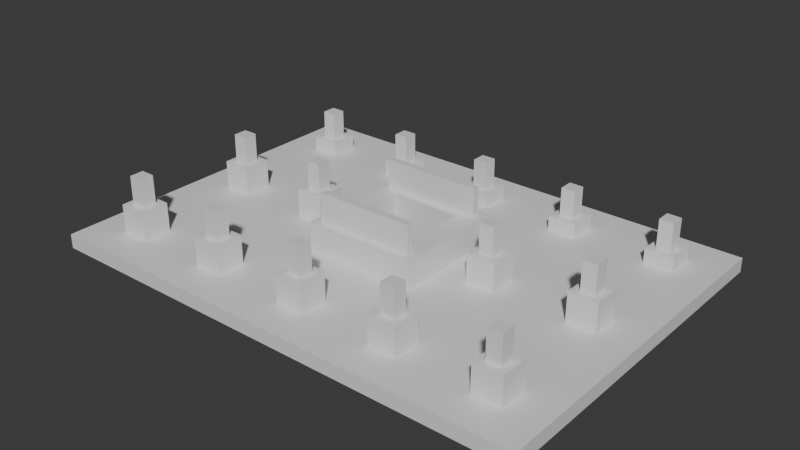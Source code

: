 # Source: Stage_Building_Glass_Top_01.blend  (saved by Blender 5.2.45; exported with 4.5.12 LTS)
import bpy
from mathutils import Matrix  # noqa: F401  (used for matrix-valued properties, if any)

bpy.ops.wm.read_factory_settings(use_empty=True)
scene = bpy.context.scene
scene.name = 'Scene'

# ---- collections
col_collection = bpy.data.collections.new('Collection'); scene.collection.children.link(col_collection)

# ---- materials (node trees are filled in below, after node groups)
mat_concrete = bpy.data.materials.new('Concrete')
mat_concrete.diffuse_color = (0.6, 0.6, 0.6, 1.0)
mat_rebar = bpy.data.materials.new('Rebar')
mat_rebar.diffuse_color = (0.15, 0.25, 0.6, 1.0)

# ---- material node trees
mat_concrete.use_nodes = True; mat_concrete.node_tree.nodes.clear()
_N = mat_concrete.node_tree.nodes; _L = mat_concrete.node_tree.links
n0 = _N.new('ShaderNodeBsdfPrincipled'); n0.name = 'Principled BSDF'; n0.location = (-200, 100)
n0.inputs[10].default_value = 0.005
n1 = _N.new('ShaderNodeOutputMaterial'); n1.name = 'Material Output'; n1.location = (200, 100)
_L.new(n0.outputs[0], n1.inputs[0])
n1.is_active_output = True
mat_rebar.use_nodes = True; mat_rebar.node_tree.nodes.clear()
_N = mat_rebar.node_tree.nodes; _L = mat_rebar.node_tree.links
n0 = _N.new('ShaderNodeBsdfPrincipled'); n0.name = 'Principled BSDF'; n0.location = (-200, 100)
n0.inputs[10].default_value = 0.005
n1 = _N.new('ShaderNodeOutputMaterial'); n1.name = 'Material Output'; n1.location = (200, 100)
_L.new(n0.outputs[0], n1.inputs[0])
n1.is_active_output = True

# ---- world
world_world = bpy.data.worlds.new('World'); scene.world = world_world
world_world.use_nodes = True; world_world.node_tree.nodes.clear()
_N = world_world.node_tree.nodes; _L = world_world.node_tree.links
n0 = _N.new('ShaderNodeOutputWorld'); n0.name = 'World Output'; n0.location = (200, 100)
n1 = _N.new('ShaderNodeBackground'); n1.name = 'Background'; n1.location = (-200, 100)
n1.inputs[0].default_value = (0.05088, 0.05088, 0.05088, 1.0)
_L.new(n1.outputs[0], n0.inputs[0])
n0.is_active_output = True
world_world.color = (0.05088, 0.05088, 0.05088)
world_world.sun_shadow_jitter_overblur = 0.0

# ---- meshes
me_stage_building_glass_top_01_concrete = bpy.data.meshes.new('Stage_Building_Glass_Top_01_Concrete')
me_stage_building_glass_top_01_concrete.from_pydata([(-3.2, -3.2, 0.0), (3.2, -3.2, 0.0), (-3.2, -2.8, 0.0), (3.2, -2.8, 0.0), (-3.2, -3.2, 2.4), (3.2, -3.2, 2.4), (-3.2, -2.8, 2.4), (3.2, -2.8, 2.4), (-3.2, -2.4, 0.0), (3.2, -2.4, 0.0), (-3.2, -2.0, 0.0), (3.2, -2.0, 0.0), (-3.2, -2.4, 2.4), (3.2, -2.4, 2.4), (-3.2, -2.0, 2.4), (3.2, -2.0, 2.4), (-3.2, -2.8, 0.0), (-2.8, -2.8, 0.0), (-3.2, -2.4, 0.0), (-2.8, -2.4, 0.0), (-3.2, -2.8, 2.4), (-2.8, -2.8, 2.4), (-3.2, -2.4, 2.4), (-2.8, -2.4, 2.4), (2.8, -2.8, 0.0), (3.2, -2.8, 0.0), (2.8, -2.4, 0.0), (3.2, -2.4, 0.0), (2.8, -2.8, 2.4), (3.2, -2.8, 2.4), (2.8, -2.4, 2.4), (3.2, -2.4, 2.4), (-3.2, 2.0, 0.0), (3.2, 2.0, 0.0), (-3.2, 2.4, 0.0), (3.2, 2.4, 0.0), (-3.2, 2.0, 2.4), (3.2, 2.0, 2.4), (-3.2, 2.4, 2.4), (3.2, 2.4, 2.4), (-3.2, 2.8, 0.0), (3.2, 2.8, 0.0), (-3.2, 3.2, 0.0), (3.2, 3.2, 0.0), (-3.2, 2.8, 2.4), (3.2, 2.8, 2.4), (-3.2, 3.2, 2.4), (3.2, 3.2, 2.4), (-3.2, 2.4, 0.0), (-2.8, 2.4, 0.0), (-3.2, 2.8, 0.0), (-2.8, 2.8, 0.0), (-3.2, 2.4, 2.4), (-2.8, 2.4, 2.4), (-3.2, 2.8, 2.4), (-2.8, 2.8, 2.4), (2.8, 2.4, 0.0), (3.2, 2.4, 0.0), (2.8, 2.8, 0.0), (3.2, 2.8, 0.0), (2.8, 2.4, 2.4), (3.2, 2.4, 2.4), (2.8, 2.8, 2.4), (3.2, 2.8, 2.4), (-3.2, -2.0, 0.0), (-2.0, -2.0, 0.0), (-3.2, 2.0, 0.0), (-2.0, 2.0, 0.0), (-3.2, -2.0, 2.4), (-2.0, -2.0, 2.4), (-3.2, 2.0, 2.4), (-2.0, 2.0, 2.4), (2.0, -2.0, 0.0), (3.2, -2.0, 0.0), (2.0, 2.0, 0.0), (3.2, 2.0, 0.0), (2.0, -2.0, 2.4), (3.2, -2.0, 2.4), (2.0, 2.0, 2.4), (3.2, 2.0, 2.4), (-14.0, -10.0, 0.0), (14.0, -10.0, 0.0), (-14.0, -3.2, 0.0), (14.0, -3.2, 0.0), (-14.0, -10.0, 0.8), (14.0, -10.0, 0.8), (-14.0, -3.2, 0.8), (14.0, -3.2, 0.8), (-14.0, -3.2, 0.0), (-3.2, -3.2, 0.0), (-14.0, 3.2, 0.0), (-3.2, 3.2, 0.0), (-14.0, -3.2, 0.8), (-3.2, -3.2, 0.8), (-14.0, 3.2, 0.8), (-3.2, 3.2, 0.8), (3.2, -3.2, 0.0), (14.0, -3.2, 0.0), (3.2, 3.2, 0.0), (14.0, 3.2, 0.0), (3.2, -3.2, 0.8), (14.0, -3.2, 0.8), (3.2, 3.2, 0.8), (14.0, 3.2, 0.8), (-14.0, 3.2, 0.0), (14.0, 3.2, 0.0), (-14.0, 10.0, 0.0), (14.0, 10.0, 0.0), (-14.0, 3.2, 0.8), (14.0, 3.2, 0.8), (-14.0, 10.0, 0.8), (14.0, 10.0, 0.8), (-12.0, -8.0, 0.8), (-10.4, -8.0, 0.8), (-12.0, -6.4, 0.8), (-10.4, -6.4, 0.8), (-12.0, -8.0, 2.4), (-10.4, -8.0, 2.4), (-12.0, -6.4, 2.4), (-10.4, -6.4, 2.4), (-12.0, -0.8, 0.8), (-10.4, -0.8, 0.8), (-12.0, 0.8, 0.8), (-10.4, 0.8, 0.8), (-12.0, -0.8, 2.4), (-10.4, -0.8, 2.4), (-12.0, 0.8, 2.4), (-10.4, 0.8, 2.4), (-12.0, 6.4, 0.8), (-10.4, 6.4, 0.8), (-12.0, 8.0, 0.8), (-10.4, 8.0, 0.8), (-12.0, 6.4, 1.6), (-10.4, 6.4, 1.6), (-12.0, 8.0, 1.6), (-10.4, 8.0, 1.6), (-6.4, -8.0, 0.8), (-4.8, -8.0, 0.8), (-6.4, -6.4, 0.8), (-4.8, -6.4, 0.8), (-6.4, -8.0, 2.4), (-4.8, -8.0, 2.4), (-6.4, -6.4, 2.4), (-4.8, -6.4, 2.4), (-6.4, -0.8, 0.8), (-4.8, -0.8, 0.8), (-6.4, 0.8, 0.8), (-4.8, 0.8, 0.8), (-6.4, -0.8, 2.4), (-4.8, -0.8, 2.4), (-6.4, 0.8, 2.4), (-4.8, 0.8, 2.4), (-6.4, 6.4, 0.8), (-4.8, 6.4, 0.8), (-6.4, 8.0, 0.8), (-4.8, 8.0, 0.8), (-6.4, 6.4, 1.6), (-4.8, 6.4, 1.6), (-6.4, 8.0, 1.6), (-4.8, 8.0, 1.6), (-0.8, -8.0, 0.8), (0.8, -8.0, 0.8), (-0.8, -6.4, 0.8), (0.8, -6.4, 0.8), (-0.8, -8.0, 2.4), (0.8, -8.0, 2.4), (-0.8, -6.4, 2.4), (0.8, -6.4, 2.4), (-0.8, 6.4, 0.8), (0.8, 6.4, 0.8), (-0.8, 8.0, 0.8), (0.8, 8.0, 0.8), (-0.8, 6.4, 1.6), (0.8, 6.4, 1.6), (-0.8, 8.0, 1.6), (0.8, 8.0, 1.6), (4.8, -8.0, 0.8), (6.4, -8.0, 0.8), (4.8, -6.4, 0.8), (6.4, -6.4, 0.8), (4.8, -8.0, 2.4), (6.4, -8.0, 2.4), (4.8, -6.4, 2.4), (6.4, -6.4, 2.4), (4.8, -0.8, 0.8), (6.4, -0.8, 0.8), (4.8, 0.8, 0.8), (6.4, 0.8, 0.8), (4.8, -0.8, 2.4), (6.4, -0.8, 2.4), (4.8, 0.8, 2.4), (6.4, 0.8, 2.4), (4.8, 6.4, 0.8), (6.4, 6.4, 0.8), (4.8, 8.0, 0.8), (6.4, 8.0, 0.8), (4.8, 6.4, 1.6), (6.4, 6.4, 1.6), (4.8, 8.0, 1.6), (6.4, 8.0, 1.6), (10.4, -8.0, 0.8), (12.0, -8.0, 0.8), (10.4, -6.4, 0.8), (12.0, -6.4, 0.8), (10.4, -8.0, 2.4), (12.0, -8.0, 2.4), (10.4, -6.4, 2.4), (12.0, -6.4, 2.4), (10.4, -0.8, 0.8), (12.0, -0.8, 0.8), (10.4, 0.8, 0.8), (12.0, 0.8, 0.8), (10.4, -0.8, 2.4), (12.0, -0.8, 2.4), (10.4, 0.8, 2.4), (12.0, 0.8, 2.4), (10.4, 6.4, 0.8), (12.0, 6.4, 0.8), (10.4, 8.0, 0.8), (12.0, 8.0, 0.8), (10.4, 6.4, 1.6), (12.0, 6.4, 1.6), (10.4, 8.0, 1.6), (12.0, 8.0, 1.6)], [], [(0, 2, 3, 1), (4, 5, 7, 6), (0, 1, 5, 4), (2, 6, 7, 3), (0, 4, 6, 2), (1, 3, 7, 5), (8, 10, 11, 9), (12, 13, 15, 14), (8, 9, 13, 12), (10, 14, 15, 11), (8, 12, 14, 10), (9, 11, 15, 13), (16, 18, 19, 17), (20, 21, 23, 22), (16, 17, 21, 20), (18, 22, 23, 19), (16, 20, 22, 18), (17, 19, 23, 21), (24, 26, 27, 25), (28, 29, 31, 30), (24, 25, 29, 28), (26, 30, 31, 27), (24, 28, 30, 26), (25, 27, 31, 29), (32, 34, 35, 33), (36, 37, 39, 38), (32, 33, 37, 36), (34, 38, 39, 35), (32, 36, 38, 34), (33, 35, 39, 37), (40, 42, 43, 41), (44, 45, 47, 46), (40, 41, 45, 44), (42, 46, 47, 43), (40, 44, 46, 42), (41, 43, 47, 45), (48, 50, 51, 49), (52, 53, 55, 54), (48, 49, 53, 52), (50, 54, 55, 51), (48, 52, 54, 50), (49, 51, 55, 53), (56, 58, 59, 57), (60, 61, 63, 62), (56, 57, 61, 60), (58, 62, 63, 59), (56, 60, 62, 58), (57, 59, 63, 61), (64, 66, 67, 65), (68, 69, 71, 70), (64, 65, 69, 68), (66, 70, 71, 67), (64, 68, 70, 66), (65, 67, 71, 69), (72, 74, 75, 73), (76, 77, 79, 78), (72, 73, 77, 76), (74, 78, 79, 75), (72, 76, 78, 74), (73, 75, 79, 77), (80, 82, 83, 81), (84, 85, 87, 86), (80, 81, 85, 84), (82, 86, 87, 83), (80, 84, 86, 82), (81, 83, 87, 85), (88, 90, 91, 89), (92, 93, 95, 94), (88, 89, 93, 92), (90, 94, 95, 91), (88, 92, 94, 90), (89, 91, 95, 93), (96, 98, 99, 97), (100, 101, 103, 102), (96, 97, 101, 100), (98, 102, 103, 99), (96, 100, 102, 98), (97, 99, 103, 101), (104, 106, 107, 105), (108, 109, 111, 110), (104, 105, 109, 108), (106, 110, 111, 107), (104, 108, 110, 106), (105, 107, 111, 109), (112, 114, 115, 113), (116, 117, 119, 118), (112, 113, 117, 116), (114, 118, 119, 115), (112, 116, 118, 114), (113, 115, 119, 117), (120, 122, 123, 121), (124, 125, 127, 126), (120, 121, 125, 124), (122, 126, 127, 123), (120, 124, 126, 122), (121, 123, 127, 125), (128, 130, 131, 129), (132, 133, 135, 134), (128, 129, 133, 132), (130, 134, 135, 131), (128, 132, 134, 130), (129, 131, 135, 133), (136, 138, 139, 137), (140, 141, 143, 142), (136, 137, 141, 140), (138, 142, 143, 139), (136, 140, 142, 138), (137, 139, 143, 141), (144, 146, 147, 145), (148, 149, 151, 150), (144, 145, 149, 148), (146, 150, 151, 147), (144, 148, 150, 146), (145, 147, 151, 149), (152, 154, 155, 153), (156, 157, 159, 158), (152, 153, 157, 156), (154, 158, 159, 155), (152, 156, 158, 154), (153, 155, 159, 157), (160, 162, 163, 161), (164, 165, 167, 166), (160, 161, 165, 164), (162, 166, 167, 163), (160, 164, 166, 162), (161, 163, 167, 165), (168, 170, 171, 169), (172, 173, 175, 174), (168, 169, 173, 172), (170, 174, 175, 171), (168, 172, 174, 170), (169, 171, 175, 173), (176, 178, 179, 177), (180, 181, 183, 182), (176, 177, 181, 180), (178, 182, 183, 179), (176, 180, 182, 178), (177, 179, 183, 181), (184, 186, 187, 185), (188, 189, 191, 190), (184, 185, 189, 188), (186, 190, 191, 187), (184, 188, 190, 186), (185, 187, 191, 189), (192, 194, 195, 193), (196, 197, 199, 198), (192, 193, 197, 196), (194, 198, 199, 195), (192, 196, 198, 194), (193, 195, 199, 197), (200, 202, 203, 201), (204, 205, 207, 206), (200, 201, 205, 204), (202, 206, 207, 203), (200, 204, 206, 202), (201, 203, 207, 205), (208, 210, 211, 209), (212, 213, 215, 214), (208, 209, 213, 212), (210, 214, 215, 211), (208, 212, 214, 210), (209, 211, 215, 213), (216, 218, 219, 217), (220, 221, 223, 222), (216, 217, 221, 220), (218, 222, 223, 219), (216, 220, 222, 218), (217, 219, 223, 221)])
me_stage_building_glass_top_01_concrete.materials.append(mat_concrete)
me_stage_building_glass_top_01_concrete.update()
me_stage_building_glass_top_01_rebar = bpy.data.meshes.new('Stage_Building_Glass_Top_01_Rebar')
me_stage_building_glass_top_01_rebar.from_pydata([(-2.8, -2.8, 0.0), (2.8, -2.8, 0.0), (-2.8, -2.4, 0.0), (2.8, -2.4, 0.0), (-2.8, -2.8, 4.0), (2.8, -2.8, 4.0), (-2.8, -2.4, 4.0), (2.8, -2.4, 4.0), (-2.8, 2.4, 0.0), (2.8, 2.4, 0.0), (-2.8, 2.8, 0.0), (2.8, 2.8, 0.0), (-2.8, 2.4, 4.0), (2.8, 2.4, 4.0), (-2.8, 2.8, 4.0), (2.8, 2.8, 4.0), (-11.6, -7.6, 2.4), (-10.8, -7.6, 2.4), (-11.6, -6.8, 2.4), (-10.8, -6.8, 2.4), (-11.6, -7.6, 4.0), (-10.8, -7.6, 4.0), (-11.6, -6.8, 4.0), (-10.8, -6.8, 4.0), (-11.6, -0.4, 2.4), (-10.8, -0.4, 2.4), (-11.6, 0.4, 2.4), (-10.8, 0.4, 2.4), (-11.6, -0.4, 4.0), (-10.8, -0.4, 4.0), (-11.6, 0.4, 4.0), (-10.8, 0.4, 4.0), (-11.6, 6.8, 1.6), (-10.8, 6.8, 1.6), (-11.6, 7.6, 1.6), (-10.8, 7.6, 1.6), (-11.6, 6.8, 3.2), (-10.8, 6.8, 3.2), (-11.6, 7.6, 3.2), (-10.8, 7.6, 3.2), (-6.0, -7.6, 2.4), (-5.2, -7.6, 2.4), (-6.0, -6.8, 2.4), (-5.2, -6.8, 2.4), (-6.0, -7.6, 4.0), (-5.2, -7.6, 4.0), (-6.0, -6.8, 4.0), (-5.2, -6.8, 4.0), (-6.0, -0.4, 2.4), (-5.2, -0.4, 2.4), (-6.0, 0.4, 2.4), (-5.2, 0.4, 2.4), (-6.0, -0.4, 4.0), (-5.2, -0.4, 4.0), (-6.0, 0.4, 4.0), (-5.2, 0.4, 4.0), (-6.0, 6.8, 1.6), (-5.2, 6.8, 1.6), (-6.0, 7.6, 1.6), (-5.2, 7.6, 1.6), (-6.0, 6.8, 3.2), (-5.2, 6.8, 3.2), (-6.0, 7.6, 3.2), (-5.2, 7.6, 3.2), (-0.4, -7.6, 2.4), (0.4, -7.6, 2.4), (-0.4, -6.8, 2.4), (0.4, -6.8, 2.4), (-0.4, -7.6, 4.0), (0.4, -7.6, 4.0), (-0.4, -6.8, 4.0), (0.4, -6.8, 4.0), (-0.4, 6.8, 1.6), (0.4, 6.8, 1.6), (-0.4, 7.6, 1.6), (0.4, 7.6, 1.6), (-0.4, 6.8, 3.2), (0.4, 6.8, 3.2), (-0.4, 7.6, 3.2), (0.4, 7.6, 3.2), (5.2, -7.6, 2.4), (6.0, -7.6, 2.4), (5.2, -6.8, 2.4), (6.0, -6.8, 2.4), (5.2, -7.6, 4.0), (6.0, -7.6, 4.0), (5.2, -6.8, 4.0), (6.0, -6.8, 4.0), (5.2, -0.4, 2.4), (6.0, -0.4, 2.4), (5.2, 0.4, 2.4), (6.0, 0.4, 2.4), (5.2, -0.4, 4.0), (6.0, -0.4, 4.0), (5.2, 0.4, 4.0), (6.0, 0.4, 4.0), (5.2, 6.8, 1.6), (6.0, 6.8, 1.6), (5.2, 7.6, 1.6), (6.0, 7.6, 1.6), (5.2, 6.8, 3.2), (6.0, 6.8, 3.2), (5.2, 7.6, 3.2), (6.0, 7.6, 3.2), (10.8, -7.6, 2.4), (11.6, -7.6, 2.4), (10.8, -6.8, 2.4), (11.6, -6.8, 2.4), (10.8, -7.6, 4.0), (11.6, -7.6, 4.0), (10.8, -6.8, 4.0), (11.6, -6.8, 4.0), (10.8, -0.4, 2.4), (11.6, -0.4, 2.4), (10.8, 0.4, 2.4), (11.6, 0.4, 2.4), (10.8, -0.4, 4.0), (11.6, -0.4, 4.0), (10.8, 0.4, 4.0), (11.6, 0.4, 4.0), (10.8, 6.8, 1.6), (11.6, 6.8, 1.6), (10.8, 7.6, 1.6), (11.6, 7.6, 1.6), (10.8, 6.8, 3.2), (11.6, 6.8, 3.2), (10.8, 7.6, 3.2), (11.6, 7.6, 3.2)], [], [(0, 2, 3, 1), (4, 5, 7, 6), (0, 1, 5, 4), (2, 6, 7, 3), (0, 4, 6, 2), (1, 3, 7, 5), (8, 10, 11, 9), (12, 13, 15, 14), (8, 9, 13, 12), (10, 14, 15, 11), (8, 12, 14, 10), (9, 11, 15, 13), (16, 18, 19, 17), (20, 21, 23, 22), (16, 17, 21, 20), (18, 22, 23, 19), (16, 20, 22, 18), (17, 19, 23, 21), (24, 26, 27, 25), (28, 29, 31, 30), (24, 25, 29, 28), (26, 30, 31, 27), (24, 28, 30, 26), (25, 27, 31, 29), (32, 34, 35, 33), (36, 37, 39, 38), (32, 33, 37, 36), (34, 38, 39, 35), (32, 36, 38, 34), (33, 35, 39, 37), (40, 42, 43, 41), (44, 45, 47, 46), (40, 41, 45, 44), (42, 46, 47, 43), (40, 44, 46, 42), (41, 43, 47, 45), (48, 50, 51, 49), (52, 53, 55, 54), (48, 49, 53, 52), (50, 54, 55, 51), (48, 52, 54, 50), (49, 51, 55, 53), (56, 58, 59, 57), (60, 61, 63, 62), (56, 57, 61, 60), (58, 62, 63, 59), (56, 60, 62, 58), (57, 59, 63, 61), (64, 66, 67, 65), (68, 69, 71, 70), (64, 65, 69, 68), (66, 70, 71, 67), (64, 68, 70, 66), (65, 67, 71, 69), (72, 74, 75, 73), (76, 77, 79, 78), (72, 73, 77, 76), (74, 78, 79, 75), (72, 76, 78, 74), (73, 75, 79, 77), (80, 82, 83, 81), (84, 85, 87, 86), (80, 81, 85, 84), (82, 86, 87, 83), (80, 84, 86, 82), (81, 83, 87, 85), (88, 90, 91, 89), (92, 93, 95, 94), (88, 89, 93, 92), (90, 94, 95, 91), (88, 92, 94, 90), (89, 91, 95, 93), (96, 98, 99, 97), (100, 101, 103, 102), (96, 97, 101, 100), (98, 102, 103, 99), (96, 100, 102, 98), (97, 99, 103, 101), (104, 106, 107, 105), (108, 109, 111, 110), (104, 105, 109, 108), (106, 110, 111, 107), (104, 108, 110, 106), (105, 107, 111, 109), (112, 114, 115, 113), (116, 117, 119, 118), (112, 113, 117, 116), (114, 118, 119, 115), (112, 116, 118, 114), (113, 115, 119, 117), (120, 122, 123, 121), (124, 125, 127, 126), (120, 121, 125, 124), (122, 126, 127, 123), (120, 124, 126, 122), (121, 123, 127, 125)])
me_stage_building_glass_top_01_rebar.materials.append(mat_rebar)
me_stage_building_glass_top_01_rebar.update()

# ---- objects
ob_stage_building_glass_top_01 = bpy.data.objects.new('Stage_Building_Glass_Top_01', None)
ob_stage_building_glass_top_01_concrete = bpy.data.objects.new('Stage_Building_Glass_Top_01_Concrete', me_stage_building_glass_top_01_concrete)
ob_stage_building_glass_top_01_rebar = bpy.data.objects.new('Stage_Building_Glass_Top_01_Rebar', me_stage_building_glass_top_01_rebar)

# ---- transforms, parenting, visibility, modifiers, constraints
ob_stage_building_glass_top_01.location = (0.0, 0.0, 0.0)
ob_stage_building_glass_top_01_concrete.parent = ob_stage_building_glass_top_01
ob_stage_building_glass_top_01_concrete.location = (0.0, 0.0, 0.0)
ob_stage_building_glass_top_01_rebar.parent = ob_stage_building_glass_top_01
ob_stage_building_glass_top_01_rebar.location = (0.0, 0.0, 0.0)

# ---- collection membership
col_collection.objects.link(ob_stage_building_glass_top_01)
col_collection.objects.link(ob_stage_building_glass_top_01_concrete)
col_collection.objects.link(ob_stage_building_glass_top_01_rebar)

# ---- scene / render settings (as saved in the file)
scene.frame_start = 1; scene.frame_end = 250; scene.frame_set(1)
scene.render.engine = 'BLENDER_EEVEE_NEXT'
scene.render.bake_bias = 0.0
scene.render.bake_samples = 0
scene.render.compositor_device = 'GPU'
scene.eevee.use_volume_custom_range = False
scene.eevee.fast_gi_thickness_near = 0.1
scene.eevee.fast_gi_thickness_far = 0.0
scene.eevee.ray_tracing_options.screen_trace_thickness = 0.1
bpy.context.view_layer.update()

# ---- added for rendering (the .blend has no active camera and no usable light): camera, sun
cam_auto = bpy.data.cameras.new('AutoCamera')
cam_auto.lens = 50.0
cam_auto.sensor_width = 36.0
cam_auto.clip_end = 1000.0
ob_auto_camera = bpy.data.objects.new('AutoCamera', cam_auto)
scene.collection.objects.link(ob_auto_camera)
ob_auto_camera.location = (32.0507, -38.4609, 27.6406)
ob_auto_camera.rotation_euler = (1.09748, -7.21219e-08, 0.694738)
scene.camera = ob_auto_camera
light_auto_sun = bpy.data.lights.new('AutoSun', 'SUN')
light_auto_sun.energy = 3.0
light_auto_sun.angle = 0.0523599
ob_auto_sun = bpy.data.objects.new('AutoSun', light_auto_sun)
scene.collection.objects.link(ob_auto_sun)
ob_auto_sun.rotation_euler = (0.872665, 0.174533, 0.523599)
bpy.context.view_layer.update()
